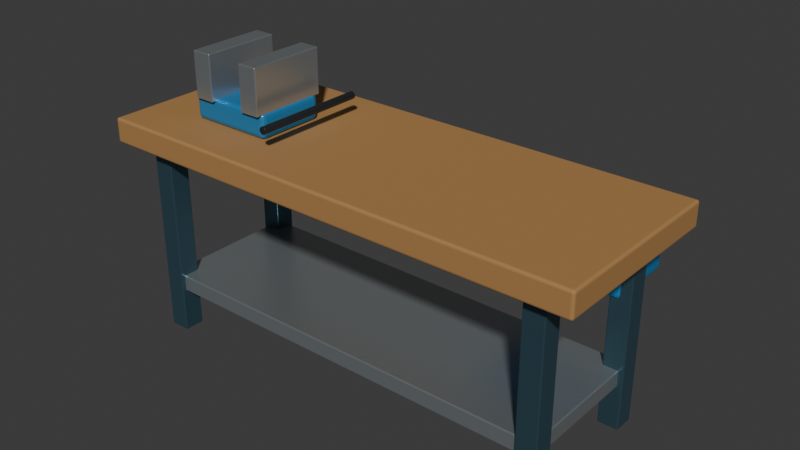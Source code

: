 # Source: industrial_workbench.blend  (saved by Blender 5.2.45; exported with 4.5.12 LTS)
import bpy
from mathutils import Matrix  # noqa: F401  (used for matrix-valued properties, if any)

bpy.ops.wm.read_factory_settings(use_empty=True)
scene = bpy.context.scene
scene.name = 'Scene'

# ---- collections
col_collection = bpy.data.collections.new('Collection'); scene.collection.children.link(col_collection)

# ---- materials (node trees are filled in below, after node groups)
mat_pallet_hardwood = bpy.data.materials.new('Pallet hardwood')
mat_pallet_hardwood.diffuse_color = (0.42, 0.22, 0.075, 1.0)
mat_painted_steel = bpy.data.materials.new('Painted steel')
mat_painted_steel.diffuse_color = (0.07, 0.15, 0.2, 1.0)
mat_galvanized_steel = bpy.data.materials.new('Galvanized steel')
mat_galvanized_steel.diffuse_color = (0.48, 0.53, 0.55, 1.0)
mat_industrial_blue = bpy.data.materials.new('Industrial blue')
mat_industrial_blue.diffuse_color = (0.025, 0.25, 0.55, 1.0)
mat_black_polymer = bpy.data.materials.new('Black polymer')
mat_black_polymer.diffuse_color = (0.018, 0.023, 0.026, 1.0)

# ---- material node trees
mat_pallet_hardwood.use_nodes = True; mat_pallet_hardwood.node_tree.nodes.clear()
_N = mat_pallet_hardwood.node_tree.nodes; _L = mat_pallet_hardwood.node_tree.links
n0 = _N.new('ShaderNodeBsdfPrincipled'); n0.name = 'Principled BSDF'; n0.location = (-200, 100)
n0.inputs[0].default_value = (0.42, 0.22, 0.075, 1.0)
n0.inputs[1].default_value = 0.02
n0.inputs[2].default_value = 0.74
n0.inputs[10].default_value = 0.005
n1 = _N.new('ShaderNodeOutputMaterial'); n1.name = 'Material Output'; n1.location = (200, 100)
_L.new(n0.outputs[0], n1.inputs[0])
n1.is_active_output = True
mat_painted_steel.use_nodes = True; mat_painted_steel.node_tree.nodes.clear()
_N = mat_painted_steel.node_tree.nodes; _L = mat_painted_steel.node_tree.links
n0 = _N.new('ShaderNodeBsdfPrincipled'); n0.name = 'Principled BSDF'; n0.location = (-200, 100)
n0.inputs[0].default_value = (0.07, 0.15, 0.2, 1.0)
n0.inputs[1].default_value = 0.65
n0.inputs[2].default_value = 0.28
n0.inputs[10].default_value = 0.005
n1 = _N.new('ShaderNodeOutputMaterial'); n1.name = 'Material Output'; n1.location = (200, 100)
_L.new(n0.outputs[0], n1.inputs[0])
n1.is_active_output = True
mat_galvanized_steel.use_nodes = True; mat_galvanized_steel.node_tree.nodes.clear()
_N = mat_galvanized_steel.node_tree.nodes; _L = mat_galvanized_steel.node_tree.links
n0 = _N.new('ShaderNodeBsdfPrincipled'); n0.name = 'Principled BSDF'; n0.location = (-200, 100)
n0.inputs[0].default_value = (0.48, 0.53, 0.55, 1.0)
n0.inputs[1].default_value = 0.78
n0.inputs[2].default_value = 0.3
n0.inputs[10].default_value = 0.005
n1 = _N.new('ShaderNodeOutputMaterial'); n1.name = 'Material Output'; n1.location = (200, 100)
_L.new(n0.outputs[0], n1.inputs[0])
n1.is_active_output = True
mat_industrial_blue.use_nodes = True; mat_industrial_blue.node_tree.nodes.clear()
_N = mat_industrial_blue.node_tree.nodes; _L = mat_industrial_blue.node_tree.links
n0 = _N.new('ShaderNodeBsdfPrincipled'); n0.name = 'Principled BSDF'; n0.location = (-200, 100)
n0.inputs[0].default_value = (0.025, 0.25, 0.55, 1.0)
n0.inputs[1].default_value = 0.28
n0.inputs[2].default_value = 0.3
n0.inputs[10].default_value = 0.005
n1 = _N.new('ShaderNodeOutputMaterial'); n1.name = 'Material Output'; n1.location = (200, 100)
_L.new(n0.outputs[0], n1.inputs[0])
n1.is_active_output = True
mat_black_polymer.use_nodes = True; mat_black_polymer.node_tree.nodes.clear()
_N = mat_black_polymer.node_tree.nodes; _L = mat_black_polymer.node_tree.links
n0 = _N.new('ShaderNodeBsdfPrincipled'); n0.name = 'Principled BSDF'; n0.location = (-200, 100)
n0.inputs[0].default_value = (0.018, 0.023, 0.026, 1.0)
n0.inputs[1].default_value = 0.08
n0.inputs[2].default_value = 0.36
n0.inputs[10].default_value = 0.005
n1 = _N.new('ShaderNodeOutputMaterial'); n1.name = 'Material Output'; n1.location = (200, 100)
_L.new(n0.outputs[0], n1.inputs[0])
n1.is_active_output = True

# ---- world
world_world = bpy.data.worlds.new('World'); scene.world = world_world
world_world.use_nodes = True; world_world.node_tree.nodes.clear()
_N = world_world.node_tree.nodes; _L = world_world.node_tree.links
n0 = _N.new('ShaderNodeOutputWorld'); n0.name = 'World Output'; n0.location = (200, 100)
n1 = _N.new('ShaderNodeBackground'); n1.name = 'Background'; n1.location = (-200, 100)
n1.inputs[0].default_value = (0.05088, 0.05088, 0.05088, 1.0)
_L.new(n1.outputs[0], n0.inputs[0])
n0.is_active_output = True
world_world.color = (0.05088, 0.05088, 0.05088)
world_world.sun_shadow_jitter_overblur = 0.0

# ---- meshes
me_cube = bpy.data.meshes.new('Cube')
me_cube.from_pydata([(-1.2, -0.45, -0.06), (-1.2, -0.45, 0.06), (-1.2, 0.45, -0.06), (-1.2, 0.45, 0.06), (1.2, -0.45, -0.06), (1.2, -0.45, 0.06), (1.2, 0.45, -0.06), (1.2, 0.45, 0.06)], [], [(0, 1, 3, 2), (2, 3, 7, 6), (6, 7, 5, 4), (4, 5, 1, 0), (2, 6, 4, 0), (7, 3, 1, 5)])
_uv = me_cube.uv_layers.new(name='UVMap')
_uv.uv.foreach_set('vector', [0.375, 0.0, 0.625, 0.0, 0.625, 0.25, 0.375, 0.25, 0.375, 0.25, 0.625, 0.25, 0.625, 0.5, 0.375, 0.5, 0.375, 0.5, 0.625, 0.5, 0.625, 0.75, 0.375, 0.75, 0.375, 0.75, 0.625, 0.75, 0.625, 1.0, 0.375, 1.0, 0.125, 0.5, 0.375, 0.5, 0.375, 0.75, 0.125, 0.75, 0.625, 0.5, 0.875, 0.5, 0.875, 0.75, 0.625, 0.75])
me_cube.materials.append(mat_pallet_hardwood)
me_cube.update()
me_cube_001 = bpy.data.meshes.new('Cube.001')
me_cube_001.from_pydata([(-0.05, -0.05, -0.48), (-0.05, -0.05, 0.48), (-0.05, 0.05, -0.48), (-0.05, 0.05, 0.48), (0.05, -0.05, -0.48), (0.05, -0.05, 0.48), (0.05, 0.05, -0.48), (0.05, 0.05, 0.48)], [], [(0, 1, 3, 2), (2, 3, 7, 6), (6, 7, 5, 4), (4, 5, 1, 0), (2, 6, 4, 0), (7, 3, 1, 5)])
_uv = me_cube_001.uv_layers.new(name='UVMap')
_uv.uv.foreach_set('vector', [0.375, 0.0, 0.625, 0.0, 0.625, 0.25, 0.375, 0.25, 0.375, 0.25, 0.625, 0.25, 0.625, 0.5, 0.375, 0.5, 0.375, 0.5, 0.625, 0.5, 0.625, 0.75, 0.375, 0.75, 0.375, 0.75, 0.625, 0.75, 0.625, 1.0, 0.375, 1.0, 0.125, 0.5, 0.375, 0.5, 0.375, 0.75, 0.125, 0.75, 0.625, 0.5, 0.875, 0.5, 0.875, 0.75, 0.625, 0.75])
me_cube_001.materials.append(mat_painted_steel)
me_cube_001.update()
me_cube_002 = bpy.data.meshes.new('Cube.002')
me_cube_002.from_pydata([(-0.05, -0.05, -0.48), (-0.05, -0.05, 0.48), (-0.05, 0.05, -0.48), (-0.05, 0.05, 0.48), (0.05, -0.05, -0.48), (0.05, -0.05, 0.48), (0.05, 0.05, -0.48), (0.05, 0.05, 0.48)], [], [(0, 1, 3, 2), (2, 3, 7, 6), (6, 7, 5, 4), (4, 5, 1, 0), (2, 6, 4, 0), (7, 3, 1, 5)])
_uv = me_cube_002.uv_layers.new(name='UVMap')
_uv.uv.foreach_set('vector', [0.375, 0.0, 0.625, 0.0, 0.625, 0.25, 0.375, 0.25, 0.375, 0.25, 0.625, 0.25, 0.625, 0.5, 0.375, 0.5, 0.375, 0.5, 0.625, 0.5, 0.625, 0.75, 0.375, 0.75, 0.375, 0.75, 0.625, 0.75, 0.625, 1.0, 0.375, 1.0, 0.125, 0.5, 0.375, 0.5, 0.375, 0.75, 0.125, 0.75, 0.625, 0.5, 0.875, 0.5, 0.875, 0.75, 0.625, 0.75])
me_cube_002.materials.append(mat_painted_steel)
me_cube_002.update()
me_cube_003 = bpy.data.meshes.new('Cube.003')
me_cube_003.from_pydata([(-0.05, -0.05, -0.48), (-0.05, -0.05, 0.48), (-0.05, 0.05, -0.48), (-0.05, 0.05, 0.48), (0.05, -0.05, -0.48), (0.05, -0.05, 0.48), (0.05, 0.05, -0.48), (0.05, 0.05, 0.48)], [], [(0, 1, 3, 2), (2, 3, 7, 6), (6, 7, 5, 4), (4, 5, 1, 0), (2, 6, 4, 0), (7, 3, 1, 5)])
_uv = me_cube_003.uv_layers.new(name='UVMap')
_uv.uv.foreach_set('vector', [0.375, 0.0, 0.625, 0.0, 0.625, 0.25, 0.375, 0.25, 0.375, 0.25, 0.625, 0.25, 0.625, 0.5, 0.375, 0.5, 0.375, 0.5, 0.625, 0.5, 0.625, 0.75, 0.375, 0.75, 0.375, 0.75, 0.625, 0.75, 0.625, 1.0, 0.375, 1.0, 0.125, 0.5, 0.375, 0.5, 0.375, 0.75, 0.125, 0.75, 0.625, 0.5, 0.875, 0.5, 0.875, 0.75, 0.625, 0.75])
me_cube_003.materials.append(mat_painted_steel)
me_cube_003.update()
me_cube_004 = bpy.data.meshes.new('Cube.004')
me_cube_004.from_pydata([(-0.05, -0.05, -0.48), (-0.05, -0.05, 0.48), (-0.05, 0.05, -0.48), (-0.05, 0.05, 0.48), (0.05, -0.05, -0.48), (0.05, -0.05, 0.48), (0.05, 0.05, -0.48), (0.05, 0.05, 0.48)], [], [(0, 1, 3, 2), (2, 3, 7, 6), (6, 7, 5, 4), (4, 5, 1, 0), (2, 6, 4, 0), (7, 3, 1, 5)])
_uv = me_cube_004.uv_layers.new(name='UVMap')
_uv.uv.foreach_set('vector', [0.375, 0.0, 0.625, 0.0, 0.625, 0.25, 0.375, 0.25, 0.375, 0.25, 0.625, 0.25, 0.625, 0.5, 0.375, 0.5, 0.375, 0.5, 0.625, 0.5, 0.625, 0.75, 0.375, 0.75, 0.375, 0.75, 0.625, 0.75, 0.625, 1.0, 0.375, 1.0, 0.125, 0.5, 0.375, 0.5, 0.375, 0.75, 0.125, 0.75, 0.625, 0.5, 0.875, 0.5, 0.875, 0.75, 0.625, 0.75])
me_cube_004.materials.append(mat_painted_steel)
me_cube_004.update()
me_cube_005 = bpy.data.meshes.new('Cube.005')
me_cube_005.from_pydata([(-1.025, -0.35, -0.04), (-1.025, -0.35, 0.04), (-1.025, 0.35, -0.04), (-1.025, 0.35, 0.04), (1.025, -0.35, -0.04), (1.025, -0.35, 0.04), (1.025, 0.35, -0.04), (1.025, 0.35, 0.04)], [], [(0, 1, 3, 2), (2, 3, 7, 6), (6, 7, 5, 4), (4, 5, 1, 0), (2, 6, 4, 0), (7, 3, 1, 5)])
_uv = me_cube_005.uv_layers.new(name='UVMap')
_uv.uv.foreach_set('vector', [0.375, 0.0, 0.625, 0.0, 0.625, 0.25, 0.375, 0.25, 0.375, 0.25, 0.625, 0.25, 0.625, 0.5, 0.375, 0.5, 0.375, 0.5, 0.625, 0.5, 0.625, 0.75, 0.375, 0.75, 0.375, 0.75, 0.625, 0.75, 0.625, 1.0, 0.375, 1.0, 0.125, 0.5, 0.375, 0.5, 0.375, 0.75, 0.125, 0.75, 0.625, 0.5, 0.875, 0.5, 0.875, 0.75, 0.625, 0.75])
me_cube_005.materials.append(mat_galvanized_steel)
me_cube_005.update()
me_cube_006 = bpy.data.meshes.new('Cube.006')
me_cube_006.from_pydata([(-0.35, -0.17, -0.16), (-0.35, -0.17, 0.16), (-0.35, 0.17, -0.16), (-0.35, 0.17, 0.16), (0.35, -0.17, -0.16), (0.35, -0.17, 0.16), (0.35, 0.17, -0.16), (0.35, 0.17, 0.16)], [], [(0, 1, 3, 2), (2, 3, 7, 6), (6, 7, 5, 4), (4, 5, 1, 0), (2, 6, 4, 0), (7, 3, 1, 5)])
_uv = me_cube_006.uv_layers.new(name='UVMap')
_uv.uv.foreach_set('vector', [0.375, 0.0, 0.625, 0.0, 0.625, 0.25, 0.375, 0.25, 0.375, 0.25, 0.625, 0.25, 0.625, 0.5, 0.375, 0.5, 0.375, 0.5, 0.625, 0.5, 0.625, 0.75, 0.375, 0.75, 0.375, 0.75, 0.625, 0.75, 0.625, 1.0, 0.375, 1.0, 0.125, 0.5, 0.375, 0.5, 0.375, 0.75, 0.125, 0.75, 0.625, 0.5, 0.875, 0.5, 0.875, 0.75, 0.625, 0.75])
me_cube_006.materials.append(mat_industrial_blue)
me_cube_006.update()
me_cube_007 = bpy.data.meshes.new('Cube.007')
me_cube_007.from_pydata([(-0.175, -0.03, -0.02), (-0.175, -0.03, 0.02), (-0.175, 0.03, -0.02), (-0.175, 0.03, 0.02), (0.175, -0.03, -0.02), (0.175, -0.03, 0.02), (0.175, 0.03, -0.02), (0.175, 0.03, 0.02)], [], [(0, 1, 3, 2), (2, 3, 7, 6), (6, 7, 5, 4), (4, 5, 1, 0), (2, 6, 4, 0), (7, 3, 1, 5)])
_uv = me_cube_007.uv_layers.new(name='UVMap')
_uv.uv.foreach_set('vector', [0.375, 0.0, 0.625, 0.0, 0.625, 0.25, 0.375, 0.25, 0.375, 0.25, 0.625, 0.25, 0.625, 0.5, 0.375, 0.5, 0.375, 0.5, 0.625, 0.5, 0.625, 0.75, 0.375, 0.75, 0.375, 0.75, 0.625, 0.75, 0.625, 1.0, 0.375, 1.0, 0.125, 0.5, 0.375, 0.5, 0.375, 0.75, 0.125, 0.75, 0.625, 0.5, 0.875, 0.5, 0.875, 0.75, 0.625, 0.75])
me_cube_007.materials.append(mat_black_polymer)
me_cube_007.update()
me_cube_008 = bpy.data.meshes.new('Cube.008')
me_cube_008.from_pydata([(-0.21, -0.17, -0.06), (-0.21, -0.17, 0.06), (-0.21, 0.17, -0.06), (-0.21, 0.17, 0.06), (0.21, -0.17, -0.06), (0.21, -0.17, 0.06), (0.21, 0.17, -0.06), (0.21, 0.17, 0.06)], [], [(0, 1, 3, 2), (2, 3, 7, 6), (6, 7, 5, 4), (4, 5, 1, 0), (2, 6, 4, 0), (7, 3, 1, 5)])
_uv = me_cube_008.uv_layers.new(name='UVMap')
_uv.uv.foreach_set('vector', [0.375, 0.0, 0.625, 0.0, 0.625, 0.25, 0.375, 0.25, 0.375, 0.25, 0.625, 0.25, 0.625, 0.5, 0.375, 0.5, 0.375, 0.5, 0.625, 0.5, 0.625, 0.75, 0.375, 0.75, 0.375, 0.75, 0.625, 0.75, 0.625, 1.0, 0.375, 1.0, 0.125, 0.5, 0.375, 0.5, 0.375, 0.75, 0.125, 0.75, 0.625, 0.5, 0.875, 0.5, 0.875, 0.75, 0.625, 0.75])
me_cube_008.materials.append(mat_industrial_blue)
me_cube_008.update()
me_cube_009 = bpy.data.meshes.new('Cube.009')
me_cube_009.from_pydata([(-0.05, -0.19, -0.11), (-0.05, -0.19, 0.11), (-0.05, 0.19, -0.11), (-0.05, 0.19, 0.11), (0.05, -0.19, -0.11), (0.05, -0.19, 0.11), (0.05, 0.19, -0.11), (0.05, 0.19, 0.11)], [], [(0, 1, 3, 2), (2, 3, 7, 6), (6, 7, 5, 4), (4, 5, 1, 0), (2, 6, 4, 0), (7, 3, 1, 5)])
_uv = me_cube_009.uv_layers.new(name='UVMap')
_uv.uv.foreach_set('vector', [0.375, 0.0, 0.625, 0.0, 0.625, 0.25, 0.375, 0.25, 0.375, 0.25, 0.625, 0.25, 0.625, 0.5, 0.375, 0.5, 0.375, 0.5, 0.625, 0.5, 0.625, 0.75, 0.375, 0.75, 0.375, 0.75, 0.625, 0.75, 0.625, 1.0, 0.375, 1.0, 0.125, 0.5, 0.375, 0.5, 0.375, 0.75, 0.125, 0.75, 0.625, 0.5, 0.875, 0.5, 0.875, 0.75, 0.625, 0.75])
me_cube_009.materials.append(mat_galvanized_steel)
me_cube_009.update()
me_cube_010 = bpy.data.meshes.new('Cube.010')
me_cube_010.from_pydata([(-0.05, -0.19, -0.11), (-0.05, -0.19, 0.11), (-0.05, 0.19, -0.11), (-0.05, 0.19, 0.11), (0.05, -0.19, -0.11), (0.05, -0.19, 0.11), (0.05, 0.19, -0.11), (0.05, 0.19, 0.11)], [], [(0, 1, 3, 2), (2, 3, 7, 6), (6, 7, 5, 4), (4, 5, 1, 0), (2, 6, 4, 0), (7, 3, 1, 5)])
_uv = me_cube_010.uv_layers.new(name='UVMap')
_uv.uv.foreach_set('vector', [0.375, 0.0, 0.625, 0.0, 0.625, 0.25, 0.375, 0.25, 0.375, 0.25, 0.625, 0.25, 0.625, 0.5, 0.375, 0.5, 0.375, 0.5, 0.625, 0.5, 0.625, 0.75, 0.375, 0.75, 0.375, 0.75, 0.625, 0.75, 0.625, 1.0, 0.375, 1.0, 0.125, 0.5, 0.375, 0.5, 0.375, 0.75, 0.125, 0.75, 0.625, 0.5, 0.875, 0.5, 0.875, 0.75, 0.625, 0.75])
me_cube_010.materials.append(mat_galvanized_steel)
me_cube_010.update()
me_cylinder = bpy.data.meshes.new('Cylinder')
me_cylinder.from_pydata([(0.0, 0.018, -0.275), (0.0, 0.018, 0.275), (0.003512, 0.01765, -0.275), (0.003512, 0.01765, 0.275), (0.006888, 0.01663, -0.275), (0.006888, 0.01663, 0.275), (0.01, 0.01497, -0.275), (0.01, 0.01497, 0.275), (0.01273, 0.01273, -0.275), (0.01273, 0.01273, 0.275), (0.01497, 0.01, -0.275), (0.01497, 0.01, 0.275), (0.01663, 0.006888, -0.275), (0.01663, 0.006888, 0.275), (0.01765, 0.003512, -0.275), (0.01765, 0.003512, 0.275), (0.018, 0.0, -0.275), (0.018, 0.0, 0.275), (0.01765, -0.003512, -0.275), (0.01765, -0.003512, 0.275), (0.01663, -0.006888, -0.275), (0.01663, -0.006888, 0.275), (0.01497, -0.01, -0.275), (0.01497, -0.01, 0.275), (0.01273, -0.01273, -0.275), (0.01273, -0.01273, 0.275), (0.01, -0.01497, -0.275), (0.01, -0.01497, 0.275), (0.006888, -0.01663, -0.275), (0.006888, -0.01663, 0.275), (0.003512, -0.01765, -0.275), (0.003512, -0.01765, 0.275), (0.0, -0.018, -0.275), (0.0, -0.018, 0.275), (-0.003512, -0.01765, -0.275), (-0.003512, -0.01765, 0.275), (-0.006888, -0.01663, -0.275), (-0.006888, -0.01663, 0.275), (-0.01, -0.01497, -0.275), (-0.01, -0.01497, 0.275), (-0.01273, -0.01273, -0.275), (-0.01273, -0.01273, 0.275), (-0.01497, -0.01, -0.275), (-0.01497, -0.01, 0.275), (-0.01663, -0.006888, -0.275), (-0.01663, -0.006888, 0.275), (-0.01765, -0.003512, -0.275), (-0.01765, -0.003512, 0.275), (-0.018, 0.0, -0.275), (-0.018, 0.0, 0.275), (-0.01765, 0.003512, -0.275), (-0.01765, 0.003512, 0.275), (-0.01663, 0.006888, -0.275), (-0.01663, 0.006888, 0.275), (-0.01497, 0.01, -0.275), (-0.01497, 0.01, 0.275), (-0.01273, 0.01273, -0.275), (-0.01273, 0.01273, 0.275), (-0.01, 0.01497, -0.275), (-0.01, 0.01497, 0.275), (-0.006888, 0.01663, -0.275), (-0.006888, 0.01663, 0.275), (-0.003512, 0.01765, -0.275), (-0.003512, 0.01765, 0.275)], [], [(0, 1, 3, 2), (2, 3, 5, 4), (4, 5, 7, 6), (6, 7, 9, 8), (8, 9, 11, 10), (10, 11, 13, 12), (12, 13, 15, 14), (14, 15, 17, 16), (16, 17, 19, 18), (18, 19, 21, 20), (20, 21, 23, 22), (22, 23, 25, 24), (24, 25, 27, 26), (26, 27, 29, 28), (28, 29, 31, 30), (30, 31, 33, 32), (32, 33, 35, 34), (34, 35, 37, 36), (36, 37, 39, 38), (38, 39, 41, 40), (40, 41, 43, 42), (42, 43, 45, 44), (44, 45, 47, 46), (46, 47, 49, 48), (48, 49, 51, 50), (50, 51, 53, 52), (52, 53, 55, 54), (54, 55, 57, 56), (56, 57, 59, 58), (58, 59, 61, 60), (3, 1, 63, 61, 59, 57, 55, 53, 51, 49, 47, 45, 43, 41, 39, 37, 35, 33, 31, 29, 27, 25, 23, 21, 19, 17, 15, 13, 11, 9, 7, 5), (60, 61, 63, 62), (62, 63, 1, 0), (0, 2, 4, 6, 8, 10, 12, 14, 16, 18, 20, 22, 24, 26, 28, 30, 32, 34, 36, 38, 40, 42, 44, 46, 48, 50, 52, 54, 56, 58, 60, 62)])
me_cylinder.polygons.foreach_set('use_smooth', [True] * 34)
_uv = me_cylinder.uv_layers.new(name='UVMap')
_uv.uv.foreach_set('vector', [1.0, 0.5, 1.0, 1.0, 0.9688, 1.0, 0.9688, 0.5, 0.9688, 0.5, 0.9688, 1.0, 0.9375, 1.0, 0.9375, 0.5, 0.9375, 0.5, 0.9375, 1.0, 0.9062, 1.0, 0.9062, 0.5, 0.9062, 0.5, 0.9062, 1.0, 0.875, 1.0, 0.875, 0.5, 0.875, 0.5, 0.875, 1.0, 0.8438, 1.0, 0.8438, 0.5, 0.8438, 0.5, 0.8438, 1.0, 0.8125, 1.0, 0.8125, 0.5, 0.8125, 0.5, 0.8125, 1.0, 0.7812, 1.0, 0.7812, 0.5, 0.7812, 0.5, 0.7812, 1.0, 0.75, 1.0, 0.75, 0.5, 0.75, 0.5, 0.75, 1.0, 0.7188, 1.0, 0.7188, 0.5, 0.7188, 0.5, 0.7188, 1.0, 0.6875, 1.0, 0.6875, 0.5, 0.6875, 0.5, 0.6875, 1.0, 0.6562, 1.0, 0.6562, 0.5, 0.6562, 0.5, 0.6562, 1.0, 0.625, 1.0, 0.625, 0.5, 0.625, 0.5, 0.625, 1.0, 0.5938, 1.0, 0.5938, 0.5, 0.5938, 0.5, 0.5938, 1.0, 0.5625, 1.0, 0.5625, 0.5, 0.5625, 0.5, 0.5625, 1.0, 0.5312, 1.0, 0.5312, 0.5, 0.5312, 0.5, 0.5312, 1.0, 0.5, 1.0, 0.5, 0.5, 0.5, 0.5, 0.5, 1.0, 0.4688, 1.0, 0.4688, 0.5, 0.4688, 0.5, 0.4688, 1.0, 0.4375, 1.0, 0.4375, 0.5, 0.4375, 0.5, 0.4375, 1.0, 0.4062, 1.0, 0.4062, 0.5, 0.4062, 0.5, 0.4062, 1.0, 0.375, 1.0, 0.375, 0.5, 0.375, 0.5, 0.375, 1.0, 0.3438, 1.0, 0.3438, 0.5, 0.3438, 0.5, 0.3438, 1.0, 0.3125, 1.0, 0.3125, 0.5, 0.3125, 0.5, 0.3125, 1.0, 0.2812, 1.0, 0.2812, 0.5, 0.2812, 0.5, 0.2812, 1.0, 0.25, 1.0, 0.25, 0.5, 0.25, 0.5, 0.25, 1.0, 0.2188, 1.0, 0.2188, 0.5, 0.2188, 0.5, 0.2188, 1.0, 0.1875, 1.0, 0.1875, 0.5, 0.1875, 0.5, 0.1875, 1.0, 0.1562, 1.0, 0.1562, 0.5, 0.1562, 0.5, 0.1562, 1.0, 0.125, 1.0, 0.125, 0.5, 0.125, 0.5, 0.125, 1.0, 0.09375, 1.0, 0.09375, 0.5, 0.09375, 0.5, 0.09375, 1.0, 0.0625, 1.0, 0.0625, 0.5, 0.2968, 0.4854, 0.25, 0.49, 0.2032, 0.4854, 0.1582, 0.4717, 0.1167, 0.4496, 0.08029, 0.4197, 0.05045, 0.3833, 0.02827, 0.3418, 0.01461, 0.2968, 0.01, 0.25, 0.01461, 0.2032, 0.02827, 0.1582, 0.05045, 0.1167, 0.08029, 0.08029, 0.1167, 0.05045, 0.1582, 0.02827, 0.2032, 0.01461, 0.25, 0.01, 0.2968, 0.01461, 0.3418, 0.02827, 0.3833, 0.05045, 0.4197, 0.08029, 0.4496, 0.1167, 0.4717, 0.1582, 0.4854, 0.2032, 0.49, 0.25, 0.4854, 0.2968, 0.4717, 0.3418, 0.4496, 0.3833, 0.4197, 0.4197, 0.3833, 0.4496, 0.3418, 0.4717, 0.0625, 0.5, 0.0625, 1.0, 0.03125, 1.0, 0.03125, 0.5, 0.03125, 0.5, 0.03125, 1.0, 0.0, 1.0, 0.0, 0.5, 0.75, 0.49, 0.7968, 0.4854, 0.8418, 0.4717, 0.8833, 0.4496, 0.9197, 0.4197, 0.9496, 0.3833, 0.9717, 0.3418, 0.9854, 0.2968, 0.99, 0.25, 0.9854, 0.2032, 0.9717, 0.1582, 0.9496, 0.1167, 0.9197, 0.08029, 0.8833, 0.05045, 0.8418, 0.02827, 0.7968, 0.01461, 0.75, 0.01, 0.7032, 0.01461, 0.6582, 0.02827, 0.6167, 0.05045, 0.5803, 0.08029, 0.5504, 0.1167, 0.5283, 0.1582, 0.5146, 0.2032, 0.51, 0.25, 0.5146, 0.2968, 0.5283, 0.3418, 0.5504, 0.3833, 0.5803, 0.4197, 0.6167, 0.4496, 0.6582, 0.4717, 0.7032, 0.4854])
me_cylinder.materials.append(mat_black_polymer)
me_cylinder.update()

# ---- objects
ob_bench_top = bpy.data.objects.new('BENCH_top', me_cube)
ob_bench_leg__1_0__0_32 = bpy.data.objects.new('BENCH_leg_-1.0_-0.32', me_cube_001)
ob_bench_leg__1_0_0_32 = bpy.data.objects.new('BENCH_leg_-1.0_0.32', me_cube_002)
ob_bench_leg_1_0__0_32 = bpy.data.objects.new('BENCH_leg_1.0_-0.32', me_cube_003)
ob_bench_leg_1_0_0_32 = bpy.data.objects.new('BENCH_leg_1.0_0.32', me_cube_004)
ob_bench_shelf = bpy.data.objects.new('BENCH_shelf', me_cube_005)
ob_bench_drawer = bpy.data.objects.new('BENCH_drawer', me_cube_006)
ob_drawer_handle = bpy.data.objects.new('DRAWER_handle', me_cube_007)
ob_vise_base = bpy.data.objects.new('VISE_base', me_cube_008)
ob_vise_jaw_fixed = bpy.data.objects.new('VISE_jaw_fixed', me_cube_009)
ob_vise_jaw_moving = bpy.data.objects.new('VISE_jaw_moving', me_cube_010)
ob_vise_handle = bpy.data.objects.new('VISE_handle', me_cylinder)

# ---- transforms, parenting, visibility, modifiers, constraints
ob_bench_top.location = (0.0, 0.0, 1.0)
_m = ob_bench_top.modifiers.new('Manufactured edge radius', 'BEVEL')
_m.width = 0.012
_m.width_pct = 0.012
_m.segments = 3
ob_bench_leg__1_0__0_32.location = (-1.0, -0.32, 0.48)
_m = ob_bench_leg__1_0__0_32.modifiers.new('Manufactured edge radius', 'BEVEL')
_m.width = 0.005
_m.width_pct = 0.005
_m.segments = 3
ob_bench_leg__1_0_0_32.location = (-1.0, 0.32, 0.48)
_m = ob_bench_leg__1_0_0_32.modifiers.new('Manufactured edge radius', 'BEVEL')
_m.width = 0.005
_m.width_pct = 0.005
_m.segments = 3
ob_bench_leg_1_0__0_32.location = (1.0, -0.32, 0.48)
_m = ob_bench_leg_1_0__0_32.modifiers.new('Manufactured edge radius', 'BEVEL')
_m.width = 0.005
_m.width_pct = 0.005
_m.segments = 3
ob_bench_leg_1_0_0_32.location = (1.0, 0.32, 0.48)
_m = ob_bench_leg_1_0_0_32.modifiers.new('Manufactured edge radius', 'BEVEL')
_m.width = 0.005
_m.width_pct = 0.005
_m.segments = 3
ob_bench_shelf.location = (0.0, 0.0, 0.25)
_m = ob_bench_shelf.modifiers.new('Manufactured edge radius', 'BEVEL')
_m.width = 0.006
_m.width_pct = 0.006
_m.segments = 3
ob_bench_drawer.location = (0.65, 0.43, 0.78)
_m = ob_bench_drawer.modifiers.new('Manufactured edge radius', 'BEVEL')
_m.width = 0.02
_m.width_pct = 0.02
_m.segments = 3
ob_drawer_handle.location = (0.65, 0.62, 0.8)
_m = ob_drawer_handle.modifiers.new('Manufactured edge radius', 'BEVEL')
_m.width = 0.01
_m.width_pct = 0.01
_m.segments = 3
ob_vise_base.location = (-0.7, -0.05, 1.12)
_m = ob_vise_base.modifiers.new('Manufactured edge radius', 'BEVEL')
_m.width = 0.025
_m.width_pct = 0.025
_m.segments = 3
ob_vise_jaw_fixed.location = (-0.83, -0.05, 1.28)
_m = ob_vise_jaw_fixed.modifiers.new('Manufactured edge radius', 'BEVEL')
_m.width = 0.005
_m.width_pct = 0.005
_m.segments = 3
ob_vise_jaw_moving.location = (-0.55, -0.05, 1.28)
_m = ob_vise_jaw_moving.modifiers.new('Manufactured edge radius', 'BEVEL')
_m.width = 0.005
_m.width_pct = 0.005
_m.segments = 3
ob_vise_handle.location = (-0.38, -0.05, 1.17)
ob_vise_handle.rotation_euler = (1.571, 0.0, 0.0)
_m = ob_vise_handle.modifiers.new('Manufactured edge radius', 'BEVEL')
_m.width = 0.002
_m.width_pct = 0.002
_m.segments = 3

# ---- collection membership
col_collection.objects.link(ob_bench_top)
col_collection.objects.link(ob_bench_leg__1_0__0_32)
col_collection.objects.link(ob_bench_leg__1_0_0_32)
col_collection.objects.link(ob_bench_leg_1_0__0_32)
col_collection.objects.link(ob_bench_leg_1_0_0_32)
col_collection.objects.link(ob_bench_shelf)
col_collection.objects.link(ob_bench_drawer)
col_collection.objects.link(ob_drawer_handle)
col_collection.objects.link(ob_vise_base)
col_collection.objects.link(ob_vise_jaw_fixed)
col_collection.objects.link(ob_vise_jaw_moving)
col_collection.objects.link(ob_vise_handle)

# ---- scene / render settings (as saved in the file)
scene.frame_start = 1; scene.frame_end = 250; scene.frame_set(1)
scene.render.engine = 'BLENDER_EEVEE_NEXT'
scene.render.bake_bias = 0.0
scene.render.bake_samples = 0
scene.render.compositor_device = 'GPU'
scene.eevee.use_volume_custom_range = False
scene.eevee.fast_gi_thickness_near = 0.1
scene.eevee.fast_gi_thickness_far = 0.0
scene.eevee.ray_tracing_options.screen_trace_thickness = 0.1
bpy.context.view_layer.update()

# ---- added for rendering (the .blend has no active camera and no usable light): camera, sun
cam_auto = bpy.data.cameras.new('AutoCamera')
cam_auto.lens = 50.0
cam_auto.sensor_width = 36.0
cam_auto.clip_end = 1000.0
ob_auto_camera = bpy.data.objects.new('AutoCamera', cam_auto)
scene.collection.objects.link(ob_auto_camera)
ob_auto_camera.location = (2.76054, -3.21264, 2.90343)
ob_auto_camera.rotation_euler = (1.09748, -7.21219e-08, 0.694738)
scene.camera = ob_auto_camera
light_auto_sun = bpy.data.lights.new('AutoSun', 'SUN')
light_auto_sun.energy = 3.0
light_auto_sun.angle = 0.0523599
ob_auto_sun = bpy.data.objects.new('AutoSun', light_auto_sun)
scene.collection.objects.link(ob_auto_sun)
ob_auto_sun.rotation_euler = (0.872665, 0.174533, 0.523599)
bpy.context.view_layer.update()
